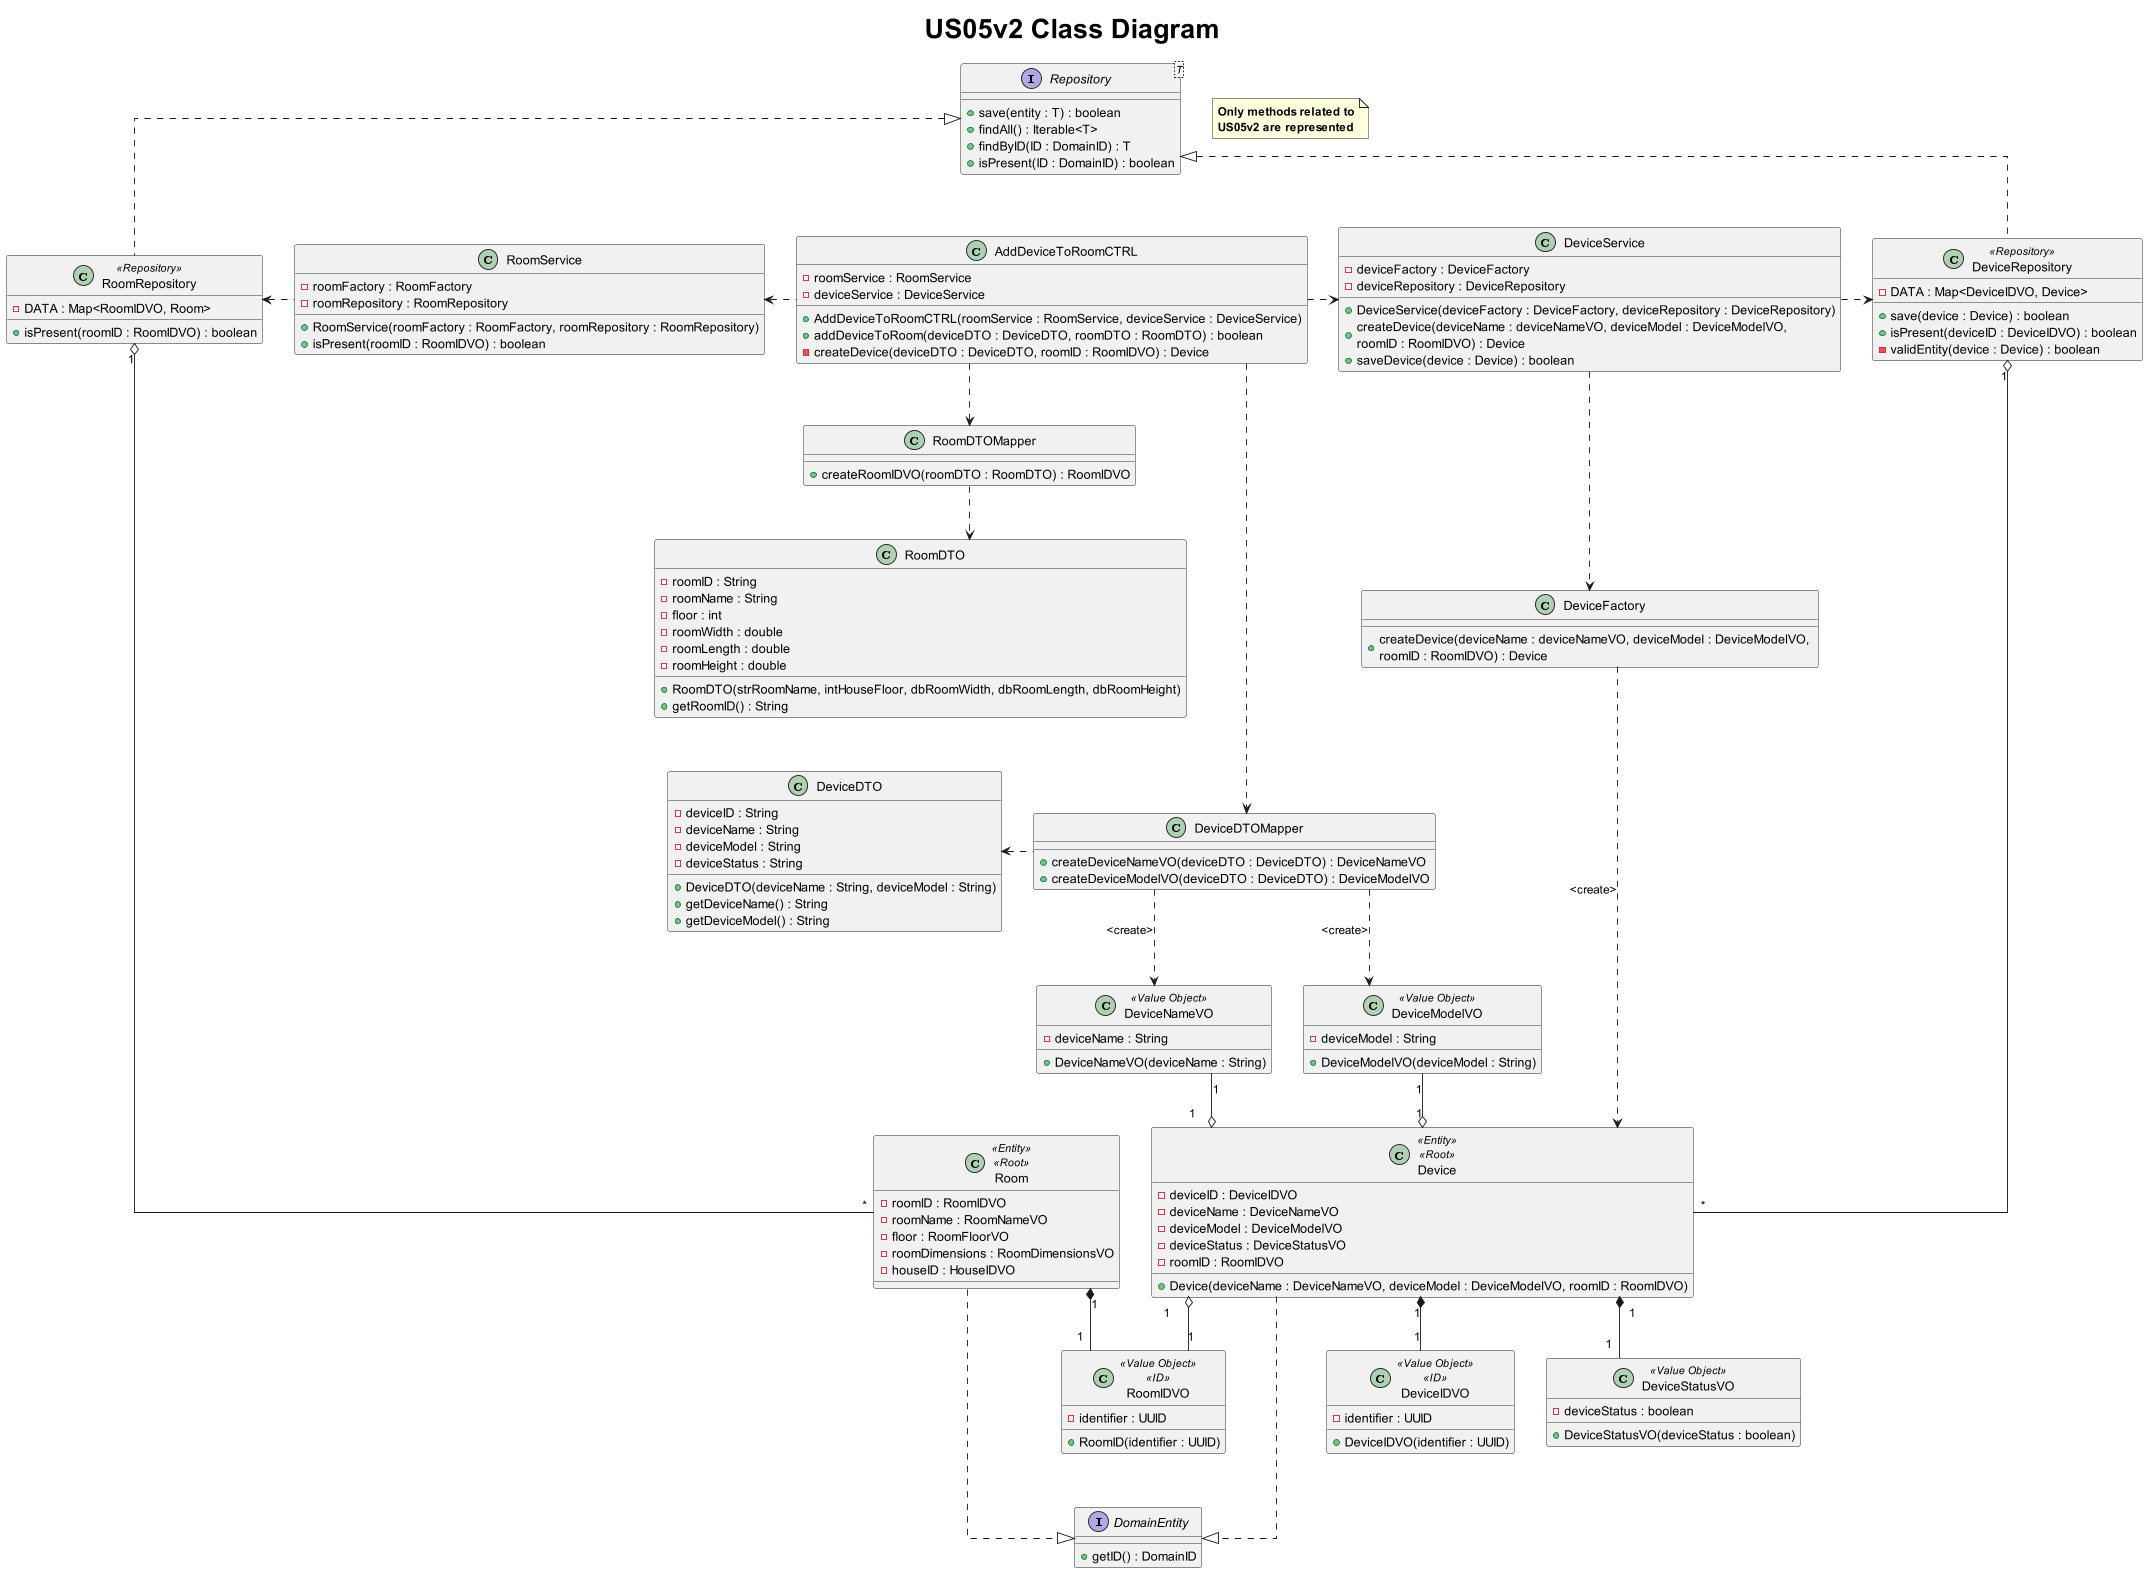

The diagram above was rendered by PlantUML. Its source (embedded in the PNG):
@startuml

title <size: 30> US05v2 Class Diagram

note "<b>Only methods related to\n<b>US05v2 are represented" as N1

skinparam linetype ortho

class AddDeviceToRoomCTRL{
    - roomService : RoomService
    - deviceService : DeviceService

    + AddDeviceToRoomCTRL(roomService : RoomService, deviceService : DeviceService)
    + addDeviceToRoom(deviceDTO : DeviceDTO, roomDTO : RoomDTO) : boolean
    - createDevice(deviceDTO : DeviceDTO, roomID : RoomIDVO) : Device
}

class RoomService{
    - roomFactory : RoomFactory
    - roomRepository : RoomRepository

    + RoomService(roomFactory : RoomFactory, roomRepository : RoomRepository)
    + isPresent(roomID : RoomIDVO) : boolean
}

class RoomRepository <<Repository>>{
    - DATA : Map<RoomIDVO, Room>

    + isPresent(roomID : RoomIDVO) : boolean
}


class RoomDTOMapper{
    + createRoomIDVO(roomDTO : RoomDTO) : RoomIDVO
}


class RoomDTO{
    - roomID : String
    - roomName : String
    - floor : int
    - roomWidth : double
    - roomLength : double
    - roomHeight : double

    + RoomDTO(strRoomName, intHouseFloor, dbRoomWidth, dbRoomLength, dbRoomHeight)
    + getRoomID() : String
}



class Room <<Entity>> <<Root>>{
    - roomID : RoomIDVO
    - roomName : RoomNameVO
    - floor : RoomFloorVO
    - roomDimensions : RoomDimensionsVO
    - houseID : HouseIDVO
}

class DeviceService{
    - deviceFactory : DeviceFactory
    - deviceRepository : DeviceRepository

    + DeviceService(deviceFactory : DeviceFactory, deviceRepository : DeviceRepository)
    + createDevice(deviceName : deviceNameVO, deviceModel : DeviceModelVO, \nroomID : RoomIDVO) : Device
    + saveDevice(device : Device) : boolean
}

class DeviceFactory {
    + createDevice(deviceName : deviceNameVO, deviceModel : DeviceModelVO, \nroomID : RoomIDVO) : Device
}

class RoomIDVO <<Value Object>><<ID>>{
    - identifier : UUID
    + RoomID(identifier : UUID)
}

class DeviceDTOMapper{
    + createDeviceNameVO(deviceDTO : DeviceDTO) : DeviceNameVO
    + createDeviceModelVO(deviceDTO : DeviceDTO) : DeviceModelVO
}

class DeviceDTO{
    - deviceID : String
    - deviceName : String
    - deviceModel : String
    - deviceStatus : String

    + DeviceDTO(deviceName : String, deviceModel : String)
    + getDeviceName() : String
    + getDeviceModel() : String
}

class DeviceIDVO <<Value Object>><<ID>>{
    - identifier : UUID

    + DeviceIDVO(identifier : UUID)
}

class DeviceNameVO <<Value Object>>{
    - deviceName : String

    + DeviceNameVO(deviceName : String)
}

class DeviceModelVO <<Value Object>>{
    - deviceModel : String

    + DeviceModelVO(deviceModel : String)
}

class DeviceStatusVO <<Value Object>>{
    - deviceStatus : boolean
    + DeviceStatusVO(deviceStatus : boolean)
}


class Device <<Entity>> <<Root>>{
    - deviceID : DeviceIDVO
    - deviceName : DeviceNameVO
    - deviceModel : DeviceModelVO
    - deviceStatus : DeviceStatusVO
    - roomID : RoomIDVO

    + Device(deviceName : DeviceNameVO, deviceModel : DeviceModelVO, roomID : RoomIDVO)
}

class DeviceRepository <<Repository>>{
     - DATA : Map<DeviceIDVO, Device>

     + save(device : Device) : boolean
     + isPresent(deviceID : DeviceIDVO) : boolean
     - validEntity(device : Device) : boolean
}

interface Repository<T> {
    + save(entity : T) : boolean
    + findAll() : Iterable<T>
    + findByID(ID : DomainID) : T
    + isPresent(ID : DomainID) : boolean
}


'interface DomainID {
'    + getID() : String
'}


interface DomainEntity {
    + getID() : DomainID
}


AddDeviceToRoomCTRL ..> RoomDTOMapper
AddDeviceToRoomCTRL ....> DeviceDTOMapper
DeviceDTOMapper .left.> DeviceDTO
AddDeviceToRoomCTRL ..left> RoomService
AddDeviceToRoomCTRL ..right> DeviceService
RoomDTOMapper .down.> RoomDTO
/'missing relationship between RoomMapper and RoomID?'/

RoomService ..left> RoomRepository
DeviceService ..right> DeviceRepository
DeviceService ..> DeviceFactory
DeviceDTOMapper ..> DeviceNameVO : <create>
DeviceDTOMapper ..> DeviceModelVO : <create>
DeviceFactory ..> Device : <create>


Device "1" o-- "1" RoomIDVO
Room "1" *-- "1" RoomIDVO
Device "1" o-up- "1" DeviceNameVO
Device "1" o-left- "1" DeviceModelVO
Device "1" *-- "1" DeviceIDVO
Device "1" *-- "1" DeviceStatusVO

Repository <|.. RoomRepository
Repository <|.. DeviceRepository
DeviceRepository "1" o-- "*" Device
RoomRepository "1" o--- "*" Room

Room ...|> DomainEntity
Device ...|> DomainEntity
'DomainID <|.. RoomIDVO
'DomainID <|.up. DeviceIDVO


@enduml